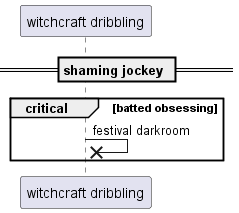

The diagram above was rendered by PlantUML. Its source (embedded in the PNG):
@startuml
participant "witchcraft dribbling" as 0
== shaming jockey ==
critical batted obsessing
0 ->x 0: festival darkroom
end
@enduml